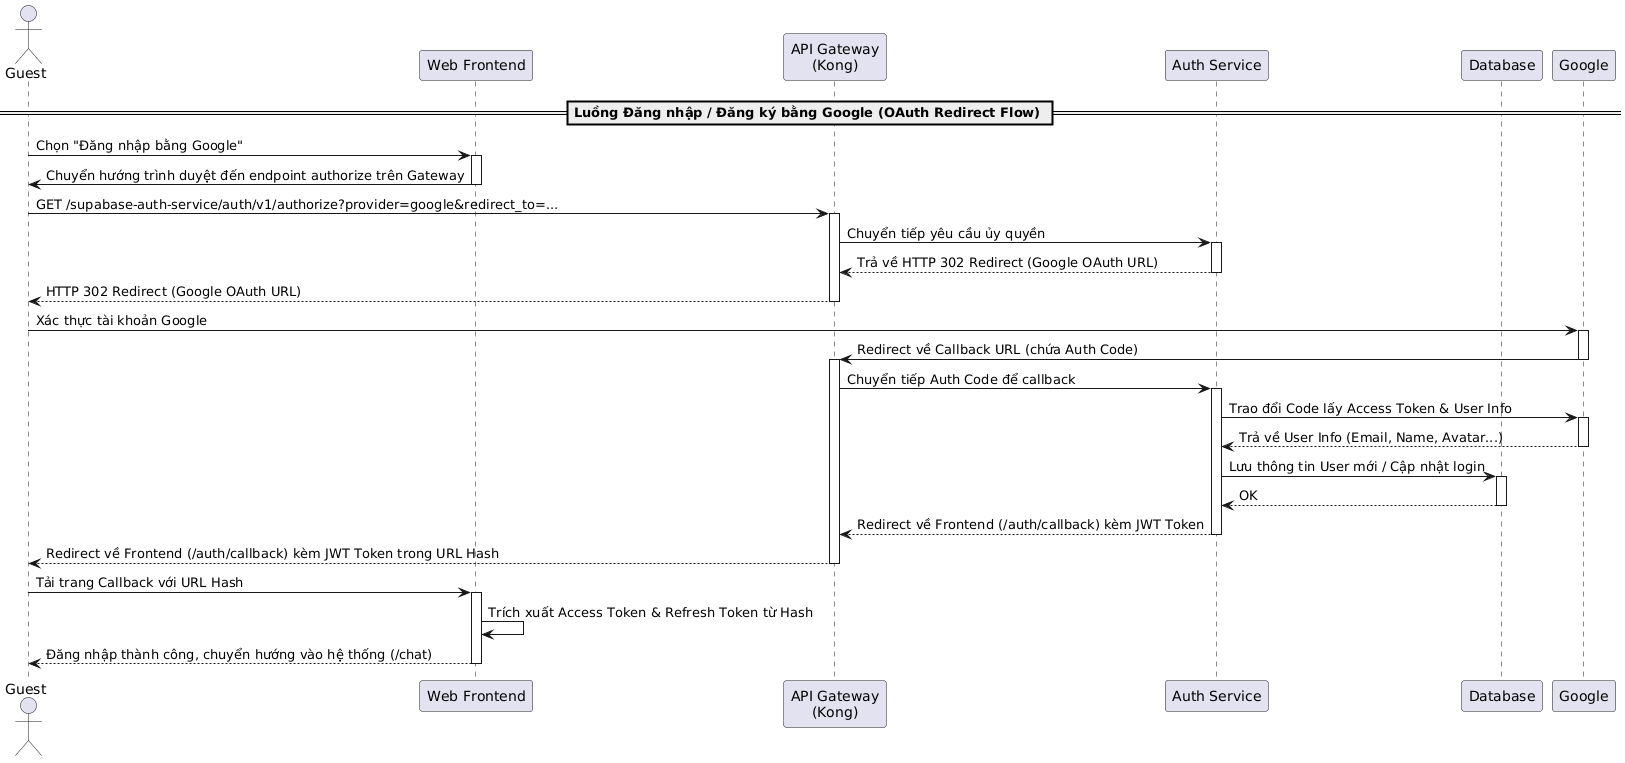

The diagram above was rendered by PlantUML. Its source (embedded in the PNG):
@startuml
actor "Guest" as Guest
participant "Web Frontend" as Frontend
participant "API Gateway\n(Kong)" as Kong
participant "Auth Service" as AuthService
participant "Database" as DB
participant "Google" as Google

== Luồng Đăng nhập / Đăng ký bằng Google (OAuth Redirect Flow) ==
Guest -> Frontend: Chọn "Đăng nhập bằng Google"
activate Frontend

Frontend -> Guest: Chuyển hướng trình duyệt đến endpoint authorize trên Gateway
deactivate Frontend

Guest -> Kong: GET /supabase-auth-service/auth/v1/authorize?provider=google&redirect_to=...
activate Kong
Kong -> AuthService: Chuyển tiếp yêu cầu ủy quyền
activate AuthService
AuthService --> Kong: Trả về HTTP 302 Redirect (Google OAuth URL)
deactivate AuthService
Kong --> Guest: HTTP 302 Redirect (Google OAuth URL)
deactivate Kong

Guest -> Google: Xác thực tài khoản Google
activate Google
Google -> Kong: Redirect về Callback URL (chứa Auth Code)
deactivate Google
activate Kong

Kong -> AuthService: Chuyển tiếp Auth Code để callback
activate AuthService
AuthService -> Google: Trao đổi Code lấy Access Token & User Info
activate Google
Google --> AuthService: Trả về User Info (Email, Name, Avatar...)
deactivate Google

AuthService -> DB: Lưu thông tin User mới / Cập nhật login
activate DB
DB --> AuthService: OK
deactivate DB

AuthService --> Kong: Redirect về Frontend (/auth/callback) kèm JWT Token
deactivate AuthService
Kong --> Guest: Redirect về Frontend (/auth/callback) kèm JWT Token trong URL Hash
deactivate Kong

Guest -> Frontend: Tải trang Callback với URL Hash
activate Frontend
Frontend -> Frontend: Trích xuất Access Token & Refresh Token từ Hash
Frontend --> Guest: Đăng nhập thành công, chuyển hướng vào hệ thống (/chat)
deactivate Frontend
@enduml